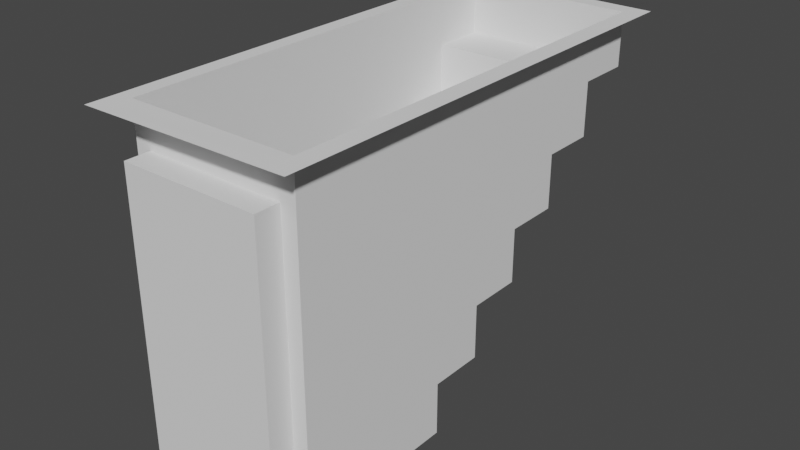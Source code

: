 # Source: stairsdown.blend  (saved by Blender 2.80.75; exported with 4.5.12 LTS)
import bpy
from mathutils import Matrix  # noqa: F401  (used for matrix-valued properties, if any)

bpy.ops.wm.read_factory_settings(use_empty=True)
scene = bpy.context.scene
scene.name = 'Scene'

# ---- collections
col_collection = bpy.data.collections.new('Collection'); scene.collection.children.link(col_collection)

# ---- world
world_world = bpy.data.worlds.new('World'); scene.world = world_world
world_world.use_nodes = True; world_world.node_tree.nodes.clear()
_N = world_world.node_tree.nodes; _L = world_world.node_tree.links
n0 = _N.new('ShaderNodeOutputWorld'); n0.name = 'World Output'; n0.location = (300, 300)
n1 = _N.new('ShaderNodeBackground'); n1.name = 'Background'; n1.location = (10, 300)
n1.inputs[0].default_value = (0.05088, 0.05088, 0.05088, 1.0)
_L.new(n1.outputs[0], n0.inputs[0])
n0.is_active_output = True
world_world.color = (0.05088, 0.05088, 0.05088)
world_world.use_sun_shadow = False
world_world.sun_shadow_jitter_overblur = 0.0

# ---- meshes
me_cube_002 = bpy.data.meshes.new('Cube.002')
me_cube_002.from_pydata([(-1.429, 2.877, -1.817), (-1.429, 2.877, -0.8997), (-1.429, 3.794, -0.8997), (1.429, 2.877, -1.817), (1.429, 2.877, -0.8997), (1.429, 3.794, -0.8997), (-1.429, 1.96, -1.817), (1.429, 1.96, -1.817), (-1.429, 1.043, -3.65), (-1.429, 1.043, -2.733), (-1.429, 1.96, -2.733), (1.429, 1.043, -2.733), (1.429, 1.96, -2.733), (-1.429, 0.1263, -4.567), (-1.429, 0.1263, -3.65), (-1.171, -3.501, -0.6671), (1.429, 0.1263, -3.65), (1.429, 1.043, -3.65), (-1.429, -0.7906, -5.446), (-1.429, -0.7906, -4.567), (-1.429, 3.794, -0.001514), (1.429, -0.7906, -5.446), (1.429, -0.7906, -4.567), (1.429, 0.1263, -4.567), (1.429, 3.794, -0.001514), (-1.171, -3.501, -5.439), (1.171, -3.501, -5.439), (1.171, -3.501, -0.6633), (1.754, 3.794, -0.001514), (1.754, -3.501, -0.007625), (-1.697, -3.501, -0.01534), (-1.697, 3.794, -0.001514), (-1.157, -3.75, -0.01534), (1.157, -3.75, -0.007625), (1.754, -3.968, -0.007625), (-1.697, -4.025, -0.01534), (-1.429, -3.501, -5.446), (-1.429, -3.501, -0.01534), (1.429, -3.501, -5.446), (1.429, -3.501, -0.007625), (-1.171, -3.914, -5.439), (-1.171, -3.914, -0.6671), (1.171, -3.914, -5.439), (1.171, -3.914, -0.6633), (-1.157, 4.082, -0.001514), (1.157, 4.082, -0.001514), (1.754, 4.082, -0.001514), (-1.697, 4.082, -0.001514)], [], [(3, 4, 1, 0), (5, 2, 1, 4), (12, 7, 6, 10), (3, 0, 6, 7), (17, 11, 9, 8), (12, 10, 9, 11), (23, 16, 14, 13), (17, 8, 14, 16), (21, 22, 19, 18), (23, 13, 19, 22), (21, 18, 36, 25, 26, 38), (5, 4, 3, 7, 12, 11, 17, 16, 23, 22, 21, 38, 39, 24), (0, 1, 2, 20, 37, 36, 18, 19, 13, 14, 8, 9, 10, 6), (24, 39, 29, 28), (37, 20, 31, 30), (35, 32, 37, 30), (29, 39, 33, 34), (33, 32, 35, 34), (32, 33, 39, 37), (27, 26, 42, 43), (15, 25, 36, 37), (26, 27, 39, 38), (27, 15, 37, 39), (41, 43, 42, 40), (25, 15, 41, 40), (15, 27, 43, 41), (26, 25, 40, 42), (31, 20, 44, 47), (24, 28, 46, 45), (20, 24, 45, 44), (5, 24, 20, 2)])
_uv = me_cube_002.uv_layers.new(name='UVMap')
_uv.uv.foreach_set('vector', [0.375, 0.75, 0.625, 0.75, 0.625, 1.0, 0.375, 1.0, 0.625, 0.5, 0.875, 0.5, 0.875, 0.75, 0.625, 0.75, 0.375, 0.75, 0.625, 0.75, 0.625, 1.0, 0.375, 1.0, 0.625, 0.5, 0.875, 0.5, 0.875, 0.75, 0.625, 0.75, 0.375, 0.75, 0.625, 0.75, 0.625, 1.0, 0.375, 1.0, 0.625, 0.5, 0.875, 0.5, 0.875, 0.75, 0.625, 0.75, 0.375, 0.75, 0.625, 0.75, 0.625, 1.0, 0.375, 1.0, 0.625, 0.5, 0.875, 0.5, 0.875, 0.75, 0.625, 0.75, 0.375, 0.75, 0.625, 0.75, 0.625, 1.0, 0.375, 1.0, 0.625, 0.5, 0.875, 0.5, 0.875, 0.75, 0.625, 0.75, 0.375, 0.75, 0.375, 1.0, 0.375, 1.0, 0.3504, 0.9018, 0.3504, 0.7334, 0.375, 0.75, 0.625, 0.5, 0.625, 0.75, 0.625, 0.5, 0.625, 0.75, 0.625, 0.5, 0.625, 0.75, 0.625, 0.5, 0.625, 0.75, 0.625, 0.5, 0.625, 0.75, 0.375, 0.75, 0.375, 0.75, 0.0, 0.0, 0.0, 0.0, 0.875, 0.5, 0.875, 0.75, 0.875, 0.5, 0.0, 0.0, 0.0, 0.0, 0.375, 1.0, 0.375, 1.0, 0.875, 0.75, 0.375, 1.0, 0.875, 0.75, 0.375, 1.0, 0.875, 0.75, 0.375, 1.0, 0.875, 0.75, 0.0, 0.0, 0.0, 0.0, 0.0, 0.0, 0.0, 0.0, 0.0, 0.0, 0.0, 0.0, 0.0, 0.0, 0.0, 0.0, 0.0, 0.0, 0.0, 0.0, 0.0, 0.0, 0.0, 0.0, 0.0, 0.0, 0.0, 0.0, 0.0, 0.0, 0.0, 0.0, 0.0, 0.0, 0.0, 0.0, 0.0, 0.0, 0.0, 0.0, 0.0, 0.0, 0.0, 0.0, 0.0, 0.0, 0.0, 0.0, 0.02461, 0.05389, 0.3504, 0.7334, 0.3504, 0.7334, 0.02461, 0.05389, 0.02462, 0.06096, 0.3504, 0.9018, 0.375, 1.0, 0.0, 0.0, 0.3504, 0.7334, 0.02461, 0.05389, 0.0, 0.0, 0.375, 0.75, 0.02461, 0.05389, 0.02462, 0.06096, 0.0, 0.0, 0.0, 0.0, 0.02462, 0.06096, 0.02461, 0.05389, 0.3504, 0.7334, 0.3504, 0.9018, 0.3504, 0.9018, 0.02462, 0.06096, 0.02462, 0.06096, 0.3504, 0.9018, 0.02462, 0.06096, 0.02461, 0.05389, 0.02461, 0.05389, 0.02462, 0.06096, 0.3504, 0.7334, 0.3504, 0.9018, 0.3504, 0.9018, 0.3504, 0.7334, 0.0, 0.0, 0.0, 0.0, 0.0, 0.0, 0.0, 0.0, 0.0, 0.0, 0.0, 0.0, 0.0, 0.0, 0.0, 0.0, 0.0, 0.0, 0.0, 0.0, 0.0, 0.0, 0.0, 0.0, 0.625, 0.5, 0.0, 0.0, 0.0, 0.0, 0.875, 0.5])
me_cube_002.use_remesh_preserve_volume = False
me_cube_002.use_remesh_preserve_attributes = False
me_cube_002.use_mirror_vertex_groups = False
me_cube_002.update()

# ---- objects
ob_stairsdown = bpy.data.objects.new('StairsDown', me_cube_002)

# ---- transforms, parenting, visibility, modifiers, constraints
ob_stairsdown.location = (0.0, 0.0, 0.0)
ob_stairsdown.lineart.crease_threshold = 0.0

# ---- collection membership
col_collection.objects.link(ob_stairsdown)

# ---- scene / render settings (as saved in the file)
scene.frame_start = 1; scene.frame_end = 250; scene.frame_set(1)
scene.render.engine = 'BLENDER_EEVEE_NEXT'
scene.cycles.use_denoising = False
scene.cycles.samples = 128
scene.cycles.sampling_pattern = 'TABULATED_SOBOL'
scene.cycles.use_adaptive_sampling = False
scene.cycles.use_light_tree = False
scene.view_settings.view_transform = 'Filmic'
bpy.context.view_layer.update()

# ---- added for rendering (the .blend has no active camera and no usable light): camera, sun
cam_auto = bpy.data.cameras.new('AutoCamera')
cam_auto.lens = 50.0
cam_auto.sensor_width = 36.0
cam_auto.clip_end = 1000.0
ob_auto_camera = bpy.data.objects.new('AutoCamera', cam_auto)
scene.collection.objects.link(ob_auto_camera)
ob_auto_camera.location = (9.61148, -11.4706, 4.94256)
ob_auto_camera.rotation_euler = (1.09748, -7.21219e-08, 0.694738)
scene.camera = ob_auto_camera
light_auto_sun = bpy.data.lights.new('AutoSun', 'SUN')
light_auto_sun.energy = 3.0
light_auto_sun.angle = 0.0523599
ob_auto_sun = bpy.data.objects.new('AutoSun', light_auto_sun)
scene.collection.objects.link(ob_auto_sun)
ob_auto_sun.rotation_euler = (0.872665, 0.174533, 0.523599)
bpy.context.view_layer.update()
